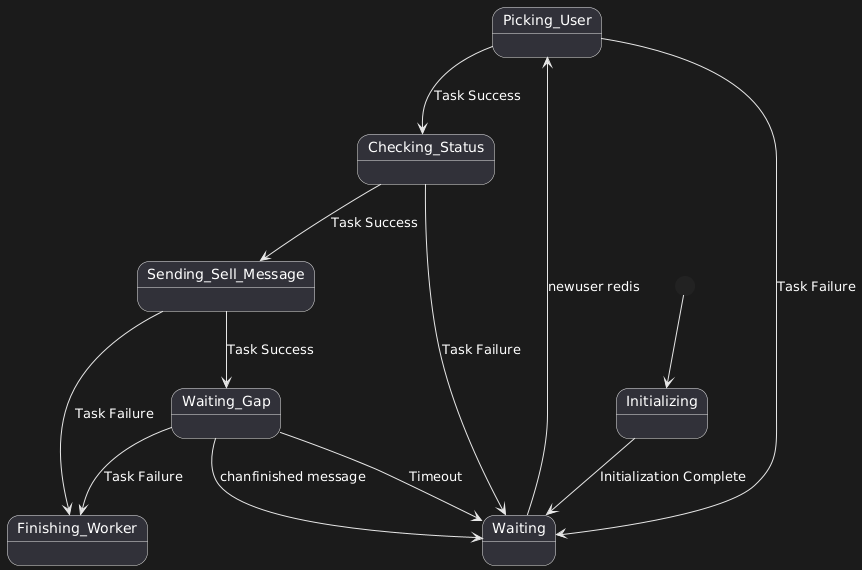

The diagram above was rendered by PlantUML. Its source (embedded in the PNG):
@startuml
[*] --> Initializing

state Picking_User {
  Picking_User --> Checking_Status : Task Success
  Picking_User --> Waiting : Task Failure
}

state Checking_Status {
  Checking_Status --> Sending_Sell_Message : Task Success
  Checking_Status --> Waiting : Task Failure
}

state Sending_Sell_Message {
  Sending_Sell_Message --> Waiting_Gap : Task Success
  Sending_Sell_Message --> Finishing_Worker : Task Failure
}

state Waiting_Gap {
  Waiting_Gap --> Waiting : Timeout
  Waiting_Gap --> Waiting : chanfinished message
  Waiting_Gap --> Finishing_Worker : Task Failure
}

state Waiting {

}

state Finishing_Worker {

}

Initializing --> Waiting : Initialization Complete
Waiting --> Picking_User : newuser redis
@enduml